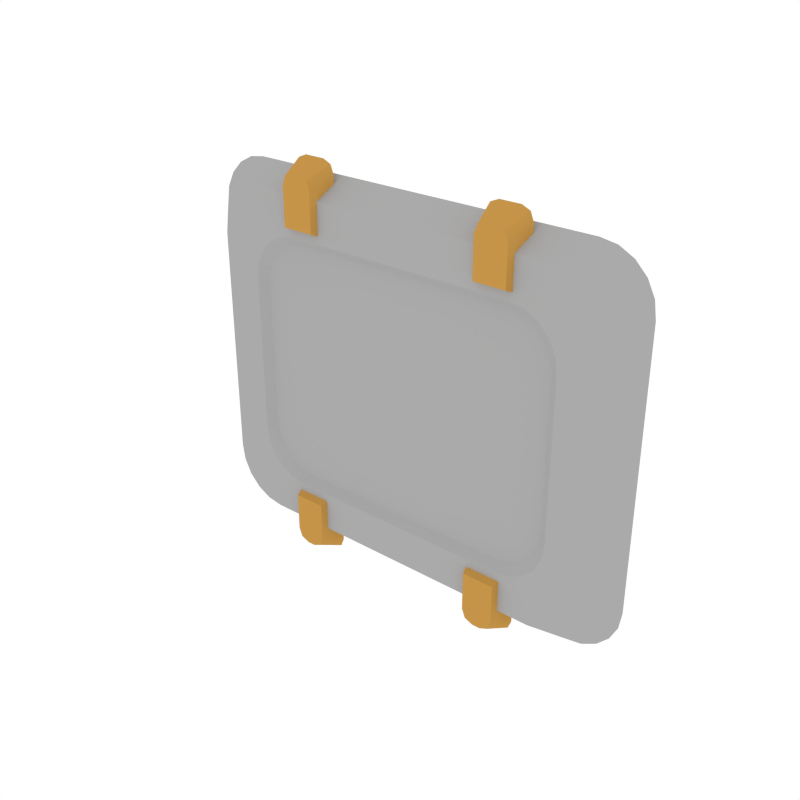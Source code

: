 # Source: Details_Plate_Small.blend  (saved by Blender 3.6.13; exported with 4.5.12 LTS)
import bpy
from mathutils import Matrix  # noqa: F401  (used for matrix-valued properties, if any)

bpy.ops.wm.read_factory_settings(use_empty=True)
scene = bpy.context.scene
scene.name = 'Scene'

# ---- collections
col_collection_1 = bpy.data.collections.new('Collection 1'); scene.collection.children.link(col_collection_1)

# ---- materials (node trees are filled in below, after node groups)
mat_main = bpy.data.materials.new('Main')
mat_main.alpha_threshold = 0.0
mat_main.diffuse_color = (0.402, 0.402, 0.402, 1.0)
mat_main.roughness = 0.5
mat_accent = bpy.data.materials.new('Accent')
mat_accent.alpha_threshold = 0.0
mat_accent.diffuse_color = (0.5596, 0.2977, 0.06679, 1.0)
mat_accent.roughness = 0.5

# ---- node groups
ng_auto_smooth = bpy.data.node_groups.new('Auto Smooth', 'GeometryNodeTree')
_s = ng_auto_smooth.interface.new_socket(name='Geometry', in_out='OUTPUT', socket_type='NodeSocketGeometry')
_s = ng_auto_smooth.interface.new_socket(name='Geometry', in_out='INPUT', socket_type='NodeSocketGeometry')
_s = ng_auto_smooth.interface.new_socket(name='Angle', in_out='INPUT', socket_type='NodeSocketFloat')
_s.subtype = 'ANGLE'
_s.min_value = 0.0
_s.max_value = 3.142
ng_auto_smooth.is_modifier = True
_N = ng_auto_smooth.nodes; _L = ng_auto_smooth.links
n0 = _N.new('NodeGroupOutput'); n0.name = 'Group Output'; n0.location = (480, -100)
n1 = _N.new('NodeGroupInput'); n1.name = 'Group Input'; n1.location = (-420, -300)
n2 = _N.new('NodeGroupInput'); n2.name = 'Group Input.001'; n2.location = (-60, -100)
n3 = _N.new('GeometryNodeSetShadeSmooth'); n3.name = 'Set Shade Smooth'; n3.location = (120, -100)
n3.domain = 'EDGE'
n4 = _N.new('GeometryNodeSetShadeSmooth'); n4.name = 'Set Shade Smooth.001'; n4.location = (300, -100)
n5 = _N.new('GeometryNodeInputMeshEdgeAngle'); n5.name = 'Edge Angle'; n5.location = (-420, -220)
n6 = _N.new('GeometryNodeInputEdgeSmooth'); n6.name = 'Is Edge Smooth'; n6.location = (-60, -160)
n7 = _N.new('GeometryNodeInputShadeSmooth'); n7.name = 'Is Face Smooth'; n7.location = (-240, -340)
n8 = _N.new('FunctionNodeBooleanMath'); n8.name = 'Boolean Math'; n8.location = (-60, -220)
n9 = _N.new('FunctionNodeCompare'); n9.name = 'Compare'; n9.location = (-240, -180)
n9.operation = 'LESS_EQUAL'
_L.new(n5.outputs[0], n9.inputs[0])
_L.new(n4.outputs[0], n0.inputs[0])
_L.new(n1.outputs[1], n9.inputs[1])
_L.new(n9.outputs[0], n8.inputs[0])
_L.new(n7.outputs[0], n8.inputs[1])
_L.new(n2.outputs[0], n3.inputs[0])
_L.new(n6.outputs[0], n3.inputs[1])
_L.new(n3.outputs[0], n4.inputs[0])
_L.new(n8.outputs[0], n3.inputs[2])
n0.is_active_output = True

# ---- material node trees

# ---- world
world_world = bpy.data.worlds.new('World'); scene.world = world_world
world_world.color = (1.0, 1.0, 1.0)
world_world.use_sun_shadow = False
world_world.sun_shadow_jitter_overblur = 0.0
world_world.cycles.sampling_method = 'NONE'
world_world.cycles.sample_map_resolution = 256

# ---- meshes
me_cube_036 = bpy.data.meshes.new('Cube.036')
me_cube_036.from_pydata([(-0.1318, -0.02276, 0.1449), (-0.1762, -0.02276, 0.09879), (-0.1455, -0.02276, 0.1426), (-0.1579, -0.02276, 0.1361), (-0.1678, -0.02276, 0.1259), (-0.1741, -0.02276, 0.113), (0.1762, -0.02276, 0.09879), (0.1318, -0.02276, 0.1449), (0.1741, -0.02276, 0.113), (0.1678, -0.02276, 0.1259), (0.1579, -0.02276, 0.1361), (0.1455, -0.02276, 0.1426), (-0.1762, -0.02276, -0.09879), (-0.1318, -0.02276, -0.1449), (-0.1741, -0.02276, -0.113), (-0.1678, -0.02276, -0.1259), (-0.1579, -0.02276, -0.1361), (-0.1455, -0.02276, -0.1426), (0.1318, -0.02276, -0.1449), (0.1762, -0.02276, -0.09879), (0.1455, -0.02276, -0.1426), (0.1579, -0.02276, -0.1361), (0.1678, -0.02276, -0.1259), (0.1741, -0.02276, -0.113), (-0.1527, -1.863e-09, -0.161), (-0.198, -9.313e-09, -0.1148), (-0.1667, -3.725e-09, -0.1588), (-0.1793, -5.588e-09, -0.1522), (-0.1893, 1.118e-08, -0.142), (-0.1958, 9.313e-09, -0.1291), (-0.198, 2.049e-08, 0.1148), (-0.1527, 2.421e-08, 0.161), (-0.1958, 2.049e-08, 0.1291), (-0.1893, 2.049e-08, 0.142), (-0.1793, 2.049e-08, 0.1522), (-0.1667, 2.049e-08, 0.1588), (0.1527, -5.588e-09, 0.161), (0.198, 1.863e-09, 0.1148), (0.1667, -3.725e-09, 0.1588), (0.1793, -1.863e-09, 0.1522), (0.1893, -1.863e-09, 0.142), (0.1958, 0.0, 0.1291), (0.198, -2.794e-08, -0.1148), (0.1527, -1.49e-08, -0.161), (0.1958, -2.794e-08, -0.1291), (0.1893, -2.794e-08, -0.142), (0.1793, -2.794e-08, -0.1522), (0.1667, -1.118e-08, -0.1588), (-0.1027, -0.02869, 0.1202), (-0.1082, -0.007645, 0.1113), (-0.07525, -0.02869, 0.1202), (-0.06972, -0.007645, 0.1113), (-0.09248, -0.02869, 0.1644), (-0.1027, -0.02869, 0.1537), (-0.0997, -0.02869, 0.1613), (-0.1082, -0.007645, 0.1626), (-0.09801, -0.007645, 0.1733), (-0.1052, -0.007645, 0.1702), (-0.07525, -0.02869, 0.1537), (-0.08546, -0.02869, 0.1644), (-0.07824, -0.02869, 0.1613), (-0.07993, -0.007645, 0.1733), (-0.06972, -0.007645, 0.1626), (-0.07271, -0.007645, 0.1702), (0.1027, -0.02869, 0.1202), (0.1082, -0.007645, 0.1113), (0.07525, -0.02869, 0.1202), (0.06972, -0.007645, 0.1113), (0.09248, -0.02869, 0.1644), (0.1027, -0.02869, 0.1537), (0.0997, -0.02869, 0.1613), (0.1082, -0.007645, 0.1626), (0.09801, -0.007645, 0.1733), (0.1052, -0.007645, 0.1702), (0.07525, -0.02869, 0.1537), (0.08546, -0.02869, 0.1644), (0.07824, -0.02869, 0.1613), (0.07993, -0.007645, 0.1733), (0.06972, -0.007645, 0.1626), (0.07271, -0.007645, 0.1702), (-0.1027, -0.02869, -0.1202), (-0.1082, -0.007645, -0.1113), (-0.07525, -0.02869, -0.1202), (-0.06972, -0.007645, -0.1113), (-0.09248, -0.02869, -0.1644), (-0.1027, -0.02869, -0.1537), (-0.0997, -0.02869, -0.1613), (-0.1082, -0.007645, -0.1626), (-0.09801, -0.007645, -0.1733), (-0.1052, -0.007645, -0.1702), (-0.07525, -0.02869, -0.1537), (-0.08546, -0.02869, -0.1644), (-0.07824, -0.02869, -0.1613), (-0.07993, -0.007645, -0.1733), (-0.06972, -0.007645, -0.1626), (-0.07271, -0.007645, -0.1702), (0.1027, -0.02869, -0.1202), (0.1082, -0.007645, -0.1113), (0.07525, -0.02869, -0.1202), (0.06972, -0.007645, -0.1113), (0.09248, -0.02869, -0.1644), (0.1027, -0.02869, -0.1537), (0.0997, -0.02869, -0.1613), (0.1082, -0.007645, -0.1626), (0.09801, -0.007645, -0.1733), (0.1052, -0.007645, -0.1702), (0.07525, -0.02869, -0.1537), (0.08546, -0.02869, -0.1644), (0.07824, -0.02869, -0.1613), (0.07993, -0.007645, -0.1733), (0.06972, -0.007645, -0.1626), (0.07271, -0.007645, -0.1702), (-0.1405, -0.02276, -0.08116), (-0.1425, -0.02276, -0.06787), (-0.1346, -0.02276, -0.09315), (-0.1254, -0.02276, -0.1027), (-0.1139, -0.02276, -0.1088), (-0.1011, -0.02276, -0.1109), (0.1425, -0.02276, -0.06787), (0.1405, -0.02276, -0.08116), (0.1346, -0.02276, -0.09315), (0.1254, -0.02276, -0.1027), (0.1139, -0.02276, -0.1088), (0.1011, -0.02276, -0.1109), (0.1405, -0.02276, 0.08116), (0.1425, -0.02276, 0.06787), (0.1346, -0.02276, 0.09315), (0.1254, -0.02276, 0.1027), (0.1139, -0.02276, 0.1088), (0.1011, -0.02276, 0.1109), (-0.1425, -0.02276, 0.06787), (-0.1405, -0.02276, 0.08116), (-0.1346, -0.02276, 0.09315), (-0.1254, -0.02276, 0.1027), (-0.1139, -0.02276, 0.1088), (-0.1011, -0.02276, 0.1109), (-0.1339, -0.01689, -0.07488), (-0.1359, -0.01689, -0.06177), (-0.1281, -0.01689, -0.0867), (-0.119, -0.01689, -0.09608), (-0.1076, -0.01689, -0.1021), (-0.095, -0.01689, -0.1042), (0.1359, -0.01689, -0.06177), (0.1339, -0.01689, -0.07488), (0.1281, -0.01689, -0.0867), (0.119, -0.01689, -0.09608), (0.1076, -0.01689, -0.1021), (0.095, -0.01689, -0.1042), (0.1339, -0.01689, 0.07488), (0.1359, -0.01689, 0.06177), (0.1281, -0.01689, 0.0867), (0.119, -0.01689, 0.09608), (0.1076, -0.01689, 0.1021), (0.095, -0.01689, 0.1042), (-0.1359, -0.01689, 0.06177), (-0.1339, -0.01689, 0.07488), (-0.1281, -0.01689, 0.0867), (-0.119, -0.01689, 0.09608), (-0.1076, -0.01689, 0.1021), (-0.095, -0.01689, 0.1042)], [], [(0, 7, 36, 31), (30, 32, 33, 34, 35, 31, 36, 38, 39, 40, 41, 37, 42, 44, 45, 46, 47, 43, 24, 26, 27, 28, 29, 25), (6, 19, 42, 37), (18, 13, 24, 43), (9, 10, 127, 126), (12, 25, 29, 14), (14, 29, 28, 15), (15, 28, 27, 16), (16, 27, 26, 17), (17, 26, 24, 13), (42, 19, 23, 44), (44, 23, 22, 45), (45, 22, 21, 46), (46, 21, 20, 47), (47, 20, 18, 43), (6, 37, 41, 8), (8, 41, 40, 9), (9, 40, 39, 10), (10, 39, 38, 11), (11, 38, 36, 7), (30, 1, 5, 32), (32, 5, 4, 33), (33, 4, 3, 34), (34, 3, 2, 35), (35, 2, 0, 31), (12, 1, 30, 25), (55, 57, 56, 61, 63, 62, 51, 49), (58, 60, 59, 52, 54, 53, 48, 50), (62, 58, 50, 51), (53, 55, 49, 48), (48, 49, 51, 50), (55, 53, 54, 57), (57, 54, 52, 56), (58, 62, 63, 60), (60, 63, 61, 59), (59, 61, 56, 52), (71, 65, 67, 78, 79, 77, 72, 73), (74, 66, 64, 69, 70, 68, 75, 76), (78, 67, 66, 74), (69, 64, 65, 71), (64, 66, 67, 65), (71, 73, 70, 69), (73, 72, 68, 70), (74, 76, 79, 78), (76, 75, 77, 79), (75, 68, 72, 77), (87, 81, 83, 94, 95, 93, 88, 89), (90, 82, 80, 85, 86, 84, 91, 92), (94, 83, 82, 90), (85, 80, 81, 87), (80, 82, 83, 81), (87, 89, 86, 85), (89, 88, 84, 86), (90, 92, 95, 94), (92, 91, 93, 95), (91, 84, 88, 93), (103, 105, 104, 109, 111, 110, 99, 97), (106, 108, 107, 100, 102, 101, 96, 98), (110, 106, 98, 99), (101, 103, 97, 96), (96, 97, 99, 98), (103, 101, 102, 105), (105, 102, 100, 104), (106, 110, 111, 108), (108, 111, 109, 107), (107, 109, 104, 100), (115, 116, 140, 139), (6, 8, 124, 125), (16, 17, 116, 115), (0, 2, 134, 135), (23, 19, 118, 119), (14, 15, 114, 112), (3, 4, 132, 133), (1, 12, 113, 130), (20, 21, 121, 122), (10, 11, 128, 127), (5, 1, 130, 131), (17, 13, 117, 116), (22, 23, 119, 120), (8, 9, 126, 124), (7, 0, 135, 129), (15, 16, 115, 114), (2, 3, 133, 134), (12, 14, 112, 113), (13, 18, 123, 117), (18, 20, 122, 123), (11, 7, 129, 128), (4, 5, 131, 132), (19, 6, 125, 118), (21, 22, 120, 121), (159, 158, 157, 156, 155, 154, 137, 136, 138, 139, 140, 141, 147, 146, 145, 144, 143, 142, 149, 148, 150, 151, 152, 153), (134, 133, 157, 158), (124, 126, 150, 148), (116, 117, 141, 140), (135, 134, 158, 159), (126, 127, 151, 150), (119, 118, 142, 143), (130, 113, 137, 154), (127, 128, 152, 151), (120, 119, 143, 144), (129, 135, 159, 153), (128, 129, 153, 152), (121, 120, 144, 145), (117, 123, 147, 141), (113, 112, 136, 137), (131, 130, 154, 155), (122, 121, 145, 146), (118, 125, 149, 142), (112, 114, 138, 136), (132, 131, 155, 156), (123, 122, 146, 147), (114, 115, 139, 138), (133, 132, 156, 157), (125, 124, 148, 149)])
me_cube_036.polygons.foreach_set('use_smooth', [True] * 114)
me_cube_036.polygons.foreach_set('material_index', [0, 0, 0, 0, 0, 0, 0, 0, 0, 0, 0, 0, 0, 0, 0, 0, 0, 0, 0, 0, 0, 0, 0, 0, 0, 0, 1, 1, 1, 1, 1, 1, 1, 1, 1, 1, 1, 1, 1, 1, 1, 1, 1, 1, 1, 1, 1, 1, 1, 1, 1, 1, 1, 1, 1, 1, 1, 1, 1, 1, 1, 1, 1, 1, 1, 1, 0, 0, 0, 0, 0, 0, 0, 0, 0, 0, 0, 0, 0, 0, 0, 0, 0, 0, 0, 0, 0, 0, 0, 0, 0, 0, 0, 0, 0, 0, 0, 0, 0, 0, 0, 0, 0, 0, 0, 0, 0, 0, 0, 0, 0, 0, 0, 0])
me_cube_036.materials.append(mat_main)
me_cube_036.materials.append(mat_accent)
me_cube_036.use_remesh_preserve_volume = False
me_cube_036.use_remesh_preserve_attributes = False
me_cube_036.use_mirror_vertex_groups = False
me_cube_036.update()

# ---- objects
ob_details_plate_small = bpy.data.objects.new('Details_Plate_Small', me_cube_036)

# ---- transforms, parenting, visibility, modifiers, constraints
ob_details_plate_small.location = (0.0, 0.0, 0.0)
ob_details_plate_small.lineart.crease_threshold = 0.0
_m = ob_details_plate_small.modifiers.new('Auto Smooth', 'NODES')
_m.node_group = ng_auto_smooth
_gi = [s.identifier for s in ng_auto_smooth.interface.items_tree if s.item_type == 'SOCKET' and s.in_out == 'INPUT']
_m[_gi[1]] = 0.5236  # Angle

# ---- collection membership
col_collection_1.objects.link(ob_details_plate_small)

# ---- scene / render settings (as saved in the file)
scene.frame_start = 1; scene.frame_end = 250; scene.frame_set(0)
scene.render.engine = 'CYCLES'
scene.render.resolution_x = 1000
scene.render.resolution_y = 1000
scene.render.dither_intensity = 0.0
scene.cycles.samples = 200
scene.cycles.sampling_pattern = 'TABULATED_SOBOL'
scene.cycles.light_sampling_threshold = 0.0
scene.cycles.use_adaptive_sampling = False
scene.cycles.use_light_tree = False
scene.cycles.caustics_reflective = False
scene.cycles.caustics_refractive = False
scene.cycles.blur_glossy = 0.0
scene.cycles.max_bounces = 2
scene.cycles.pixel_filter_type = 'GAUSSIAN'
scene.cycles.sample_clamp_indirect = 0.0
scene.view_settings.view_transform = 'Standard'
bpy.context.view_layer.update()

# ---- added for rendering (the .blend has no active camera): camera
cam_auto = bpy.data.cameras.new('AutoCamera')
cam_auto.lens = 50.0
cam_auto.sensor_width = 36.0
cam_auto.clip_end = 1000.0
ob_auto_camera = bpy.data.objects.new('AutoCamera', cam_auto)
scene.collection.objects.link(ob_auto_camera)
ob_auto_camera.location = (0.487617, -0.599486, 0.390094)
ob_auto_camera.rotation_euler = (1.09748, -7.21219e-08, 0.694738)
scene.camera = ob_auto_camera
bpy.context.view_layer.update()
